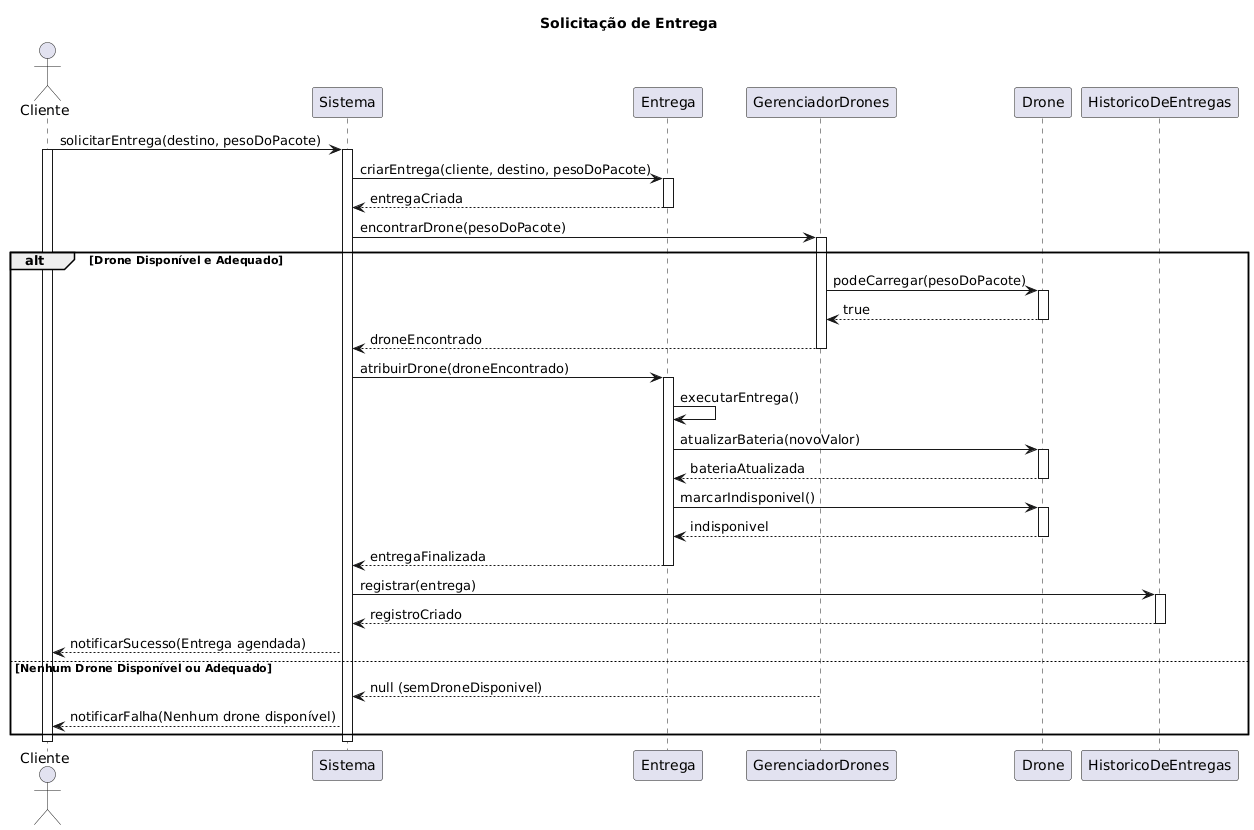

The diagram above was rendered by PlantUML. Its source (embedded in the PNG):
@startuml
title Solicitação de Entrega

actor Cliente
participant "Sistema" as Sistema
participant "Entrega" as Entrega
participant "GerenciadorDrones" as GerenciadorDrones
participant "Drone" as Drone
participant "HistoricoDeEntregas" as Historico

Cliente -> Sistema: solicitarEntrega(destino, pesoDoPacote)
activate Cliente
activate Sistema
Sistema -> Entrega: criarEntrega(cliente, destino, pesoDoPacote)
activate Entrega
Entrega --> Sistema: entregaCriada
deactivate Entrega

Sistema -> GerenciadorDrones: encontrarDrone(pesoDoPacote)
activate GerenciadorDrones
alt Drone Disponível e Adequado
    GerenciadorDrones -> Drone: podeCarregar(pesoDoPacote)
    activate Drone
    Drone --> GerenciadorDrones: true
    deactivate Drone
    GerenciadorDrones --> Sistema: droneEncontrado
    deactivate GerenciadorDrones

    Sistema -> Entrega: atribuirDrone(droneEncontrado)
    activate Entrega
    Entrega -> Entrega: executarEntrega()
    Entrega -> Drone: atualizarBateria(novoValor)
    activate Drone
    Drone --> Entrega: bateriaAtualizada
    deactivate Drone
    Entrega -> Drone: marcarIndisponivel()
    activate Drone
    Drone --> Entrega: indisponivel
    deactivate Drone
    Entrega --> Sistema: entregaFinalizada
    deactivate Entrega

    Sistema -> Historico: registrar(entrega)
    activate Historico
    Historico --> Sistema: registroCriado
    deactivate Historico

    Sistema --> Cliente: notificarSucesso(Entrega agendada)
else Nenhum Drone Disponível ou Adequado
    GerenciadorDrones --> Sistema: null (semDroneDisponivel)
    deactivate GerenciadorDrones
    Sistema --> Cliente: notificarFalha(Nenhum drone disponível)
end
deactivate Sistema
deactivate Cliente
@enduml